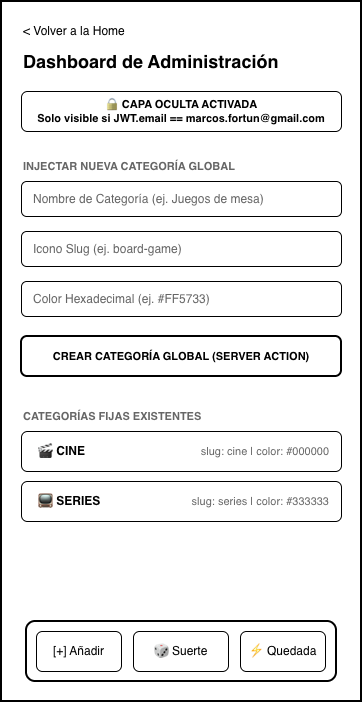

The diagram above was exported from draw.io. Its source (the exported page's mxGraphModel, read from the mxfile embedded in the PNG):
<mxGraphModel dx="1414" dy="814" grid="1" gridSize="10" guides="1" tooltips="1" connect="1" arrows="1" fold="1" page="1" pageScale="1" pageWidth="857" pageHeight="1143" background="#ffffff" math="0" shadow="0">
  <root>
    <mxCell id="0" />
    <mxCell id="1" parent="0" />
    <mxCell id="2" parent="1" style="rounded=0;whiteSpace=wrap;html=1;fillColor=#ffffff;strokeColor=#000000;strokeWidth=2;shadow=0;" value="" vertex="1">
      <mxGeometry height="700" width="360" x="40" y="40" as="geometry" />
    </mxCell>
    <mxCell id="3" parent="1" style="text;html=1;strokeColor=none;fillColor=none;align=left;verticalAlign=middle;whiteSpace=wrap;rounded=0;fontColor=#000000;fontSize=12;" value="&amp;lt; Volver a la Home" vertex="1">
      <mxGeometry height="20" width="120" x="60" y="60" as="geometry" />
    </mxCell>
    <mxCell id="4" parent="1" style="text;html=1;strokeColor=none;fillColor=none;align=left;verticalAlign=middle;whiteSpace=wrap;rounded=0;fontColor=#000000;fontStyle=1;fontSize=18;" value="Dashboard de Administración" vertex="1">
      <mxGeometry height="30" width="260" x="60" y="85" as="geometry" />
    </mxCell>
    <mxCell id="5" parent="1" style="rounded=1;whiteSpace=wrap;html=1;fillColor=#ffffff;strokeColor=#000000;align=center;fontColor=#000000;fontSize=11;fontStyle=1;" value="🔒 CAPA OCULTA ACTIVADA&lt;br/&gt;Solo visible si JWT.email == marcos.fortun@gmail.com" vertex="1">
      <mxGeometry height="40" width="320" x="60" y="130" as="geometry" />
    </mxCell>
    <mxCell id="6" parent="1" style="text;html=1;strokeColor=none;fillColor=none;align=left;verticalAlign=middle;whiteSpace=wrap;rounded=0;fontColor=#666666;fontStyle=1;fontSize=11;" value="INJECTAR NUEVA CATEGORÍA GLOBAL" vertex="1">
      <mxGeometry height="20" width="250" x="60" y="195" as="geometry" />
    </mxCell>
    <mxCell id="7" parent="1" style="rounded=1;whiteSpace=wrap;html=1;fillColor=#ffffff;strokeColor=#000000;align=left;spacingLeft=10;fontColor=#666666;fontSize=12;" value="Nombre de Categoría (ej. Juegos de mesa)" vertex="1">
      <mxGeometry height="35" width="320" x="60" y="220" as="geometry" />
    </mxCell>
    <mxCell id="8" parent="1" style="rounded=1;whiteSpace=wrap;html=1;fillColor=#ffffff;strokeColor=#000000;align=left;spacingLeft=10;fontColor=#666666;fontSize=12;" value="Icono Slug (ej. board-game)" vertex="1">
      <mxGeometry height="35" width="320" x="60" y="270" as="geometry" />
    </mxCell>
    <mxCell id="9" parent="1" style="rounded=1;whiteSpace=wrap;html=1;fillColor=#ffffff;strokeColor=#000000;align=left;spacingLeft=10;fontColor=#666666;fontSize=12;" value="Color Hexadecimal (ej. #FF5733)" vertex="1">
      <mxGeometry height="35" width="320" x="60" y="320" as="geometry" />
    </mxCell>
    <mxCell id="10" parent="1" style="rounded=1;whiteSpace=wrap;html=1;fillColor=#ffffff;strokeColor=#000000;strokeWidth=2;fontColor=#000000;fontStyle=1;fontSize=11;" value="CREAR CATEGORÍA GLOBAL (SERVER ACTION)" vertex="1">
      <mxGeometry height="40" width="320" x="60" y="375" as="geometry" />
    </mxCell>
    <mxCell id="11" parent="1" style="text;html=1;strokeColor=none;fillColor=none;align=left;verticalAlign=middle;whiteSpace=wrap;rounded=0;fontColor=#666666;fontStyle=1;fontSize=11;" value="CATEGORÍAS FIJAS EXISTENTES" vertex="1">
      <mxGeometry height="20" width="250" x="60" y="445" as="geometry" />
    </mxCell>
    <mxCell id="12" parent="1" style="rounded=1;whiteSpace=wrap;html=1;fillColor=#ffffff;strokeColor=#000000;" value="" vertex="1">
      <mxGeometry height="40" width="320" x="60" y="470" as="geometry" />
    </mxCell>
    <mxCell id="13" parent="1" style="text;html=1;strokeColor=none;fillColor=none;align=left;verticalAlign=middle;whiteSpace=wrap;rounded=0;fontColor=#000000;fontStyle=1;fontSize=12;" value="🎬  CINE" vertex="1">
      <mxGeometry height="20" width="100" x="75" y="480" as="geometry" />
    </mxCell>
    <mxCell id="14" parent="1" style="text;html=1;strokeColor=none;fillColor=none;align=right;verticalAlign=middle;whiteSpace=wrap;rounded=0;fontColor=#666666;fontSize=11;" value="slug: cine | color: #000000" vertex="1">
      <mxGeometry height="20" width="180" x="190" y="480" as="geometry" />
    </mxCell>
    <mxCell id="15" parent="1" style="rounded=1;whiteSpace=wrap;html=1;fillColor=#ffffff;strokeColor=#000000;" value="" vertex="1">
      <mxGeometry height="40" width="320" x="60" y="520" as="geometry" />
    </mxCell>
    <mxCell id="16" parent="1" style="text;html=1;strokeColor=none;fillColor=none;align=left;verticalAlign=middle;whiteSpace=wrap;rounded=0;fontColor=#000000;fontStyle=1;fontSize=12;" value="📺  SERIES" vertex="1">
      <mxGeometry height="20" width="100" x="75" y="530" as="geometry" />
    </mxCell>
    <mxCell id="17" parent="1" style="text;html=1;strokeColor=none;fillColor=none;align=right;verticalAlign=middle;whiteSpace=wrap;rounded=0;fontColor=#666666;fontSize=11;" value="slug: series | color: #333333" vertex="1">
      <mxGeometry height="20" width="180" x="190" y="530" as="geometry" />
    </mxCell>
    <mxCell id="18" parent="1" style="rounded=1;whiteSpace=wrap;html=1;fillColor=#ffffff;strokeColor=#000000;strokeWidth=2;shadow=0;" value="" vertex="1">
      <mxGeometry height="60" width="310" x="65" y="660" as="geometry" />
    </mxCell>
    <mxCell id="19" parent="1" style="rounded=1;whiteSpace=wrap;html=1;fillColor=#ffffff;strokeColor=#000000;fontColor=#000000;fontSize=12;" value="[+] Añadir" vertex="1">
      <mxGeometry height="40" width="85" x="75" y="670" as="geometry" />
    </mxCell>
    <mxCell id="20" parent="1" style="rounded=1;whiteSpace=wrap;html=1;fillColor=#ffffff;strokeColor=#000000;fontColor=#000000;fontSize=12;" value="🎲 Suerte" vertex="1">
      <mxGeometry height="40" width="95" x="172" y="670" as="geometry" />
    </mxCell>
    <mxCell id="21" parent="1" style="rounded=1;whiteSpace=wrap;html=1;fillColor=#ffffff;strokeColor=#000000;fontColor=#000000;fontSize=12;" value="⚡ Quedada" vertex="1">
      <mxGeometry height="40" width="85" x="279" y="670" as="geometry" />
    </mxCell>
  </root>
</mxGraphModel>